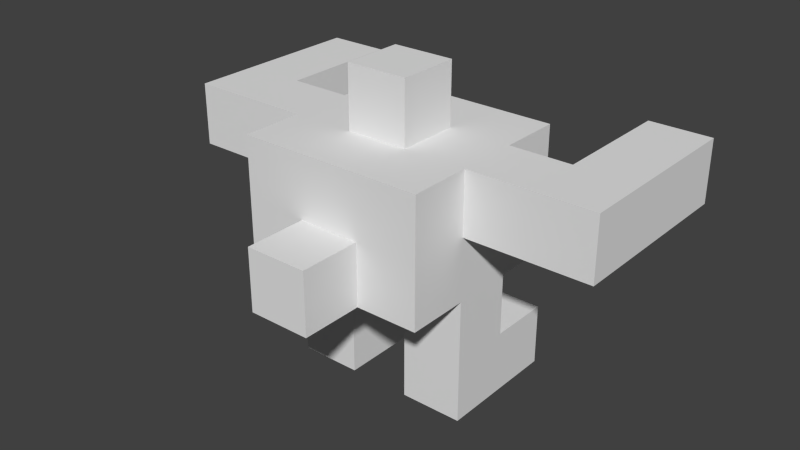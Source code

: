 # Source: Player.blend  (saved by Blender 2.61.0; exported with 4.5.12 LTS)
import bpy
from mathutils import Matrix  # noqa: F401  (used for matrix-valued properties, if any)

bpy.ops.wm.read_factory_settings(use_empty=True)
scene = bpy.context.scene
scene.name = 'Scene'

# ---- collections
col_collection_1 = bpy.data.collections.new('Collection 1'); scene.collection.children.link(col_collection_1)

# ---- world
world_world = bpy.data.worlds.new('World'); scene.world = world_world
world_world.color = (0.05088, 0.05088, 0.05088)
world_world.use_sun_shadow = False
world_world.sun_shadow_jitter_overblur = 0.0
world_world.cycles.sampling_method = 'MANUAL'
world_world.cycles.sample_map_resolution = 256

# ---- meshes
me_cube = bpy.data.meshes.new('Cube')
me_cube.from_pydata([(3.0, 1.0, 2.0), (3.0, -1.0, 2.0), (1.0, -1.0, 2.0), (1.0, 1.0, 2.0), (3.0, 1.0, 4.0), (3.0, -1.0, 4.0), (1.0, -1.0, 4.0), (1.0, 1.0, 4.0), (3.0, 1.0, 6.0), (3.0, -1.0, 6.0), (-1.0, -1.0, 4.0), (-1.0, 1.0, 4.0), (-3.0, -1.0, 4.0), (-3.0, 1.0, 4.0), (-3.0, 1.0, 6.0), (-3.0, -1.0, 6.0), (-3.0, 1.0, 2.0), (-1.0, 1.0, 2.0), (-3.0, -1.0, 2.0), (-1.0, -1.0, 2.0), (-1.0, 3.0, 6.0), (-3.0, 3.0, 6.0), (-3.0, 3.0, 4.0), (-1.0, 3.0, 4.0), (1.0, 3.0, 4.0), (1.0, 3.0, 6.0), (3.0, 3.0, 6.0), (3.0, 3.0, 4.0), (-3.0, -3.0, 6.0), (-3.0, -3.0, 4.0), (-1.0, -3.0, 6.0), (-1.0, -3.0, 4.0), (1.0, -3.0, 4.0), (1.0, -3.0, 6.0), (3.0, -3.0, 6.0), (3.0, -3.0, 4.0), (-1.0, 1.0, 0.0), (-1.0, -1.0, 0.0), (-3.0, -1.0, 0.0), (-3.0, 1.0, 0.0), (1.0, -1.0, 0.0), (1.0, 1.0, 0.0), (3.0, 1.0, 0.0), (3.0, -1.0, 0.0), (3.0, 3.0, 0.0), (1.0, 3.0, 0.0), (3.0, 3.0, 2.0), (1.0, 3.0, 2.0), (-1.0, 3.0, 0.0), (-3.0, 3.0, 0.0), (-3.0, 3.0, 2.0), (-1.0, 3.0, 2.0), (3.0, -3.0, 8.0), (3.0, -1.0, 8.0), (1.0, -3.0, 8.0), (-1.0, -3.0, 8.0), (-3.0, -3.0, 8.0), (-3.0, -1.0, 8.0), (1.0, 3.0, 8.0), (3.0, 3.0, 8.0), (3.0, 1.0, 8.0), (-1.0, 3.0, 8.0), (-3.0, 1.0, 8.0), (-3.0, 3.0, 8.0), (1.0, -1.0, 8.0), (-1.0, -1.0, 8.0), (1.0, 1.0, 8.0), (-1.0, 1.0, 8.0), (5.0, -1.0, 8.0), (5.0, 1.0, 8.0), (5.0, 1.0, 6.0), (5.0, -1.0, 6.0), (-5.0, 1.0, 8.0), (-5.0, -1.0, 8.0), (-5.0, 1.0, 6.0), (-5.0, -1.0, 6.0), (7.0, -1.0, 6.0), (7.0, 1.0, 6.0), (7.0, -1.0, 8.0), (7.0, 1.0, 8.0), (7.0, 3.0, 6.0), (7.0, 3.0, 8.0), (5.0, 3.0, 8.0), (5.0, 3.0, 6.0), (5.0, 5.0, 8.0), (5.0, 5.0, 6.0), (7.0, 5.0, 6.0), (7.0, 5.0, 8.0), (-7.0, 1.0, 6.0), (-7.0, -1.0, 6.0), (-7.0, -1.0, 8.0), (-7.0, 1.0, 8.0), (-5.0, 3.0, 8.0), (-7.0, 3.0, 8.0), (-7.0, 3.0, 6.0), (-5.0, 3.0, 6.0), (-5.0, 5.0, 8.0), (-5.0, 5.0, 6.0), (-7.0, 5.0, 6.0), (-7.0, 5.0, 8.0), (1.0, 1.0, 10.0), (1.0, -1.0, 10.0), (-1.0, 1.0, 10.0), (-1.0, -1.0, 10.0), (1.0, -5.0, 4.0), (1.0, -5.0, 6.0), (-1.0, -5.0, 6.0), (-1.0, -5.0, 4.0)], [], [(0, 4, 5, 1), (1, 5, 6, 2), (2, 6, 7, 3), (4, 0, 3, 7), (5, 4, 8, 9), (7, 6, 10, 11), (13, 12, 15, 14), (13, 11, 17, 16), (12, 13, 16, 18), (10, 12, 18, 19), (11, 10, 19, 17), (13, 14, 21, 22), (11, 13, 22, 23), (7, 11, 23, 24), (8, 4, 27, 26), (4, 7, 24, 27), (20, 23, 22, 21), (25, 24, 23, 20), (27, 24, 25, 26), (15, 12, 29, 28), (12, 10, 31, 29), (10, 6, 32, 31), (5, 9, 34, 35), (6, 5, 35, 32), (31, 30, 28, 29), (32, 35, 34, 33), (17, 19, 37, 36), (19, 18, 38, 37), (18, 16, 39, 38), (2, 3, 41, 40), (0, 1, 43, 42), (1, 2, 40, 43), (36, 37, 38, 39), (42, 43, 40, 41), (42, 41, 45, 44), (0, 42, 44, 46), (41, 3, 47, 45), (36, 39, 49, 48), (39, 16, 50, 49), (17, 36, 48, 51), (16, 17, 51, 50), (3, 0, 46, 47), (47, 46, 44, 45), (50, 51, 48, 49), (34, 9, 53, 52), (33, 34, 52, 54), (30, 33, 54, 55), (28, 30, 55, 56), (15, 28, 56, 57), (26, 25, 58, 59), (8, 26, 59, 60), (25, 20, 61, 58), (21, 14, 62, 63), (20, 21, 63, 61), (53, 64, 54, 52), (64, 65, 55, 54), (65, 57, 56, 55), (66, 60, 59, 58), (67, 66, 58, 61), (62, 67, 61, 63), (65, 67, 62, 57), (60, 66, 64, 53), (60, 53, 68, 69), (8, 60, 69, 70), (53, 9, 71, 68), (9, 8, 70, 71), (57, 62, 72, 73), (62, 14, 74, 72), (15, 57, 73, 75), (14, 15, 75, 74), (71, 70, 77, 76), (68, 71, 76, 78), (69, 68, 78, 79), (76, 77, 79, 78), (79, 77, 80, 81), (69, 79, 81, 82), (77, 70, 83, 80), (70, 69, 82, 83), (83, 82, 84, 85), (80, 83, 85, 86), (82, 81, 87, 84), (81, 80, 86, 87), (85, 84, 87, 86), (74, 75, 89, 88), (75, 73, 90, 89), (73, 72, 91, 90), (88, 89, 90, 91), (91, 72, 92, 93), (88, 91, 93, 94), (74, 88, 94, 95), (72, 74, 95, 92), (92, 95, 97, 96), (95, 94, 98, 97), (94, 93, 99, 98), (93, 92, 96, 99), (96, 97, 98, 99), (64, 66, 100, 101), (67, 65, 103, 102), (66, 67, 102, 100), (65, 64, 101, 103), (101, 100, 102, 103), (32, 33, 105, 104), (30, 31, 107, 106), (33, 30, 106, 105), (31, 32, 104, 107), (104, 105, 106, 107)])
me_cube.use_remesh_preserve_volume = False
me_cube.use_remesh_preserve_attributes = False
me_cube.use_mirror_vertex_groups = False
me_cube.update()

# ---- objects
ob_cube = bpy.data.objects.new('Cube', me_cube)

# ---- transforms, parenting, visibility, modifiers, constraints
ob_cube.location = (0.0, 0.0, 0.0)
ob_cube.scale = (0.5, 0.5, 0.5)
ob_cube.lineart.crease_threshold = 0.0

# ---- collection membership
col_collection_1.objects.link(ob_cube)

# ---- scene / render settings (as saved in the file)
scene.frame_start = 1; scene.frame_end = 250; scene.frame_set(0)
scene.render.engine = 'BLENDER_EEVEE_NEXT'
scene.render.image_settings.color_mode = 'RGB'
scene.render.image_settings.compression = 90
scene.render.resolution_percentage = 50
scene.render.dither_intensity = 0.0
scene.render.bake_margin = 2
scene.render.bake_bias = 0.0
scene.cycles.use_denoising = False
scene.cycles.samples = 10
scene.cycles.sampling_pattern = 'TABULATED_SOBOL'
scene.cycles.light_sampling_threshold = 0.0
scene.cycles.use_adaptive_sampling = False
scene.cycles.use_light_tree = False
scene.cycles.blur_glossy = 0.0
scene.cycles.volume_bounces = 1
scene.cycles.pixel_filter_type = 'GAUSSIAN'
scene.cycles.sample_clamp_indirect = 0.0
scene.view_settings.view_transform = 'Standard'
bpy.context.view_layer.update()

# ---- added for rendering (the .blend has no active camera and no usable light): camera, sun
cam_auto = bpy.data.cameras.new('AutoCamera')
cam_auto.lens = 50.0
cam_auto.sensor_width = 36.0
cam_auto.clip_end = 1000.0
ob_auto_camera = bpy.data.objects.new('AutoCamera', cam_auto)
scene.collection.objects.link(ob_auto_camera)
ob_auto_camera.location = (9.20587, -11.047, 9.8647)
ob_auto_camera.rotation_euler = (1.09748, -7.21219e-08, 0.694738)
scene.camera = ob_auto_camera
light_auto_sun = bpy.data.lights.new('AutoSun', 'SUN')
light_auto_sun.energy = 3.0
light_auto_sun.angle = 0.0523599
ob_auto_sun = bpy.data.objects.new('AutoSun', light_auto_sun)
scene.collection.objects.link(ob_auto_sun)
ob_auto_sun.rotation_euler = (0.872665, 0.174533, 0.523599)
bpy.context.view_layer.update()
